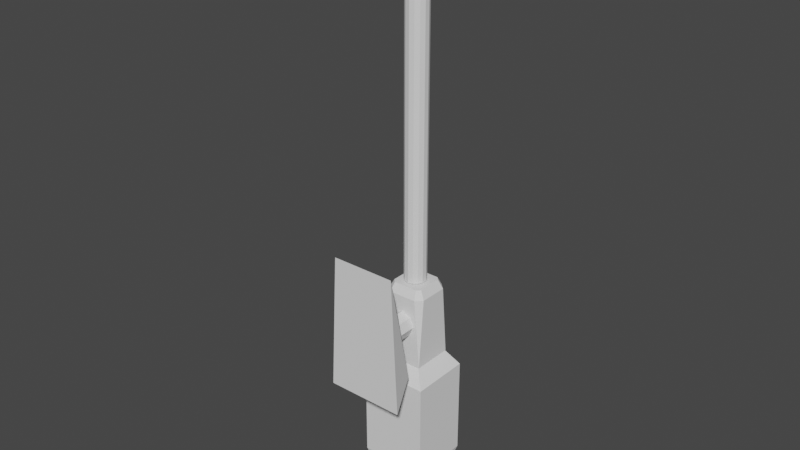 # Source: BallisticCannon.blend  (saved by Blender 2.83.19; exported with 4.5.12 LTS)
import bpy
from mathutils import Matrix  # noqa: F401  (used for matrix-valued properties, if any)

bpy.ops.wm.read_factory_settings(use_empty=True)
scene = bpy.context.scene
scene.name = 'Scene'

# ---- collections
col_collection = bpy.data.collections.new('Collection'); scene.collection.children.link(col_collection)

# ---- world
world_world = bpy.data.worlds.new('World'); scene.world = world_world
world_world.use_nodes = True; world_world.node_tree.nodes.clear()
_N = world_world.node_tree.nodes; _L = world_world.node_tree.links
n0 = _N.new('ShaderNodeOutputWorld'); n0.name = 'World Output'; n0.location = (300, 300)
n1 = _N.new('ShaderNodeBackground'); n1.name = 'Background'; n1.location = (10, 300)
n1.inputs[0].default_value = (0.05088, 0.05088, 0.05088, 1.0)
_L.new(n1.outputs[0], n0.inputs[0])
n0.is_active_output = True
world_world.color = (0.05088, 0.05088, 0.05088)
world_world.use_sun_shadow = False
world_world.sun_shadow_jitter_overblur = 0.0

# ---- meshes
me_cube_006 = bpy.data.meshes.new('Cube.006')
me_cube_006.from_pydata([(-0.09696, -0.177, -0.09696), (-0.15, -0.09437, -0.15), (-0.09696, -0.177, 0.09696), (-0.15, -0.09437, 0.15), (-0.09027, 0.15, -0.08736), (-0.15, 0.1204, -0.15), (-0.09027, 0.15, 0.1156), (-0.15, 0.1204, 0.15), (0.09696, -0.177, -0.09696), (0.15, -0.09437, -0.15), (0.09696, -0.177, 0.09696), (0.15, -0.09437, 0.15), (0.09027, 0.15, -0.08736), (0.15, 0.1204, -0.15), (0.15, 0.1204, 0.15), (0.09027, 0.15, 0.1156)], [], [(8, 10, 2, 0), (13, 14, 11, 9), (14, 7, 3, 11), (1, 3, 7, 5), (4, 6, 15, 12), (0, 2, 3, 1), (6, 4, 5, 7), (13, 5, 4, 12), (7, 14, 15, 6), (14, 13, 12, 15), (10, 8, 9, 11), (1, 9, 8, 0), (11, 3, 2, 10), (5, 13, 9, 1)])
_uv = me_cube_006.uv_layers.new(name='UVMap')
_uv.uv.foreach_set('vector', [0.3892, 0.7642, 0.6108, 0.7642, 0.6108, 0.9858, 0.3892, 0.9858, 0.375, 0.5142, 0.625, 0.5142, 0.625, 0.7358, 0.375, 0.7358, 0.625, 0.5142, 0.875, 0.5142, 0.875, 0.7358, 0.625, 0.7358, 0.375, 0.0142, 0.625, 0.0142, 0.625, 0.2358, 0.375, 0.2358, 0.3892, 0.2642, 0.6108, 0.2642, 0.6108, 0.4858, 0.3892, 0.4858, 0.3892, 0.9858, 0.6108, 0.9858, 0.625, 1.0, 0.375, 1.0, 0.6108, 0.2642, 0.3892, 0.2642, 0.375, 0.2358, 0.625, 0.2358, 0.375, 0.5142, 0.125, 0.5142, 0.1392, 0.5, 0.3608, 0.5, 0.875, 0.5142, 0.625, 0.5142, 0.6392, 0.5, 0.8608, 0.5, 0.625, 0.5142, 0.375, 0.5142, 0.3892, 0.4858, 0.6108, 0.4858, 0.6108, 0.7642, 0.3892, 0.7642, 0.375, 0.7358, 0.625, 0.7358, 0.125, 0.7358, 0.375, 0.7358, 0.3608, 0.75, 0.1392, 0.75, 0.625, 0.7358, 0.875, 0.7358, 0.8608, 0.75, 0.6392, 0.75, 0.125, 0.5142, 0.375, 0.5142, 0.375, 0.7358, 0.125, 0.7358])
me_cube_006.use_remesh_fix_poles = True
me_cube_006.use_remesh_preserve_attributes = False
me_cube_006.use_mirror_vertex_groups = False
me_cube_006.update()
me_cylinder_005 = bpy.data.meshes.new('Cylinder.005')
me_cylinder_005.from_pydata([(-1.912e-06, 0.09918, -1.186), (-1.907e-06, 0.135, 1.5), (0.04303, 0.08936, -1.186), (0.05857, 0.1216, 1.5), (0.07754, 0.06184, -1.186), (0.1055, 0.08417, 1.5), (0.09669, 0.02207, -1.186), (0.1316, 0.03004, 1.5), (0.09669, -0.02207, -1.186), (0.1316, -0.03004, 1.5), (0.07754, -0.06184, -1.186), (0.1055, -0.08417, 1.5), (0.04303, -0.08936, -1.186), (0.05857, -0.1216, 1.5), (-1.889e-06, -0.09918, -1.186), (-1.887e-06, -0.135, 1.5), (-0.04304, -0.08936, -1.186), (-0.05858, -0.1216, 1.5), (-0.07755, -0.06184, -1.186), (-0.1055, -0.08417, 1.5), (-0.0967, -0.02207, -1.186), (-0.1316, -0.03004, 1.5), (-0.0967, 0.02207, -1.186), (-0.1316, 0.03004, 1.5), (-0.07755, 0.06184, -1.186), (-0.1055, 0.08417, 1.5), (-0.04304, 0.08936, -1.186), (-0.05858, 0.1216, 1.5), (-1.907e-06, 0.135, -1.186), (0.05857, 0.1216, -1.186), (0.1055, 0.08417, -1.186), (0.1316, 0.03004, -1.186), (0.1316, -0.03004, -1.186), (0.1055, -0.08417, -1.186), (0.05857, -0.1216, -1.186), (-1.887e-06, -0.135, -1.186), (-0.05858, -0.1216, -1.186), (-0.1055, -0.08417, -1.186), (-0.1316, -0.03004, -1.186), (-0.1316, 0.03004, -1.186), (-0.1055, 0.08417, -1.186), (-0.05858, 0.1216, -1.186), (0.09669, 0.02207, 1.114), (0.07754, -0.06184, 1.114), (-3.974e-06, -0.09918, 1.114), (-0.04304, -0.08936, 1.114), (-0.07755, -0.06184, 1.114), (-0.0967, 0.02207, 1.114), (-3.996e-06, 0.09918, 1.114), (0.04303, 0.08936, 1.114), (0.07754, 0.06184, 1.114), (0.09669, -0.02207, 1.114), (0.04303, -0.08936, 1.114), (-0.0967, -0.02207, 1.114), (-0.07755, 0.06184, 1.114), (-0.04304, 0.08936, 1.114)], [], [(28, 1, 3, 29), (29, 3, 5, 30), (30, 5, 7, 31), (31, 7, 9, 32), (32, 9, 11, 33), (33, 11, 13, 34), (34, 13, 15, 35), (35, 15, 17, 36), (36, 17, 19, 37), (37, 19, 21, 38), (38, 21, 23, 39), (39, 23, 25, 40), (3, 1, 27, 25, 23, 21, 19, 17, 15, 13, 11, 9, 7, 5), (40, 25, 27, 41), (41, 27, 1, 28), (4, 6, 42, 50), (2, 0, 28, 29), (4, 2, 29, 30), (6, 4, 30, 31), (8, 6, 31, 32), (10, 8, 32, 33), (12, 10, 33, 34), (14, 12, 34, 35), (16, 14, 35, 36), (18, 16, 36, 37), (20, 18, 37, 38), (22, 20, 38, 39), (24, 22, 39, 40), (26, 24, 40, 41), (0, 26, 41, 28), (48, 49, 50, 42, 51, 43, 52, 44, 45, 46, 53, 47, 54, 55), (20, 22, 47, 53), (6, 8, 51, 42), (22, 24, 54, 47), (8, 10, 43, 51), (24, 26, 55, 54), (10, 12, 52, 43), (26, 0, 48, 55), (12, 14, 44, 52), (14, 16, 45, 44), (0, 2, 49, 48), (16, 18, 46, 45), (2, 4, 50, 49), (18, 20, 53, 46)])
_uv = me_cylinder_005.uv_layers.new(name='UVMap')
_uv.uv.foreach_set('vector', [1.0, 0.5, 1.0, 1.0, 0.9286, 1.0, 0.9286, 0.5, 0.9286, 0.5, 0.9286, 1.0, 0.8571, 1.0, 0.8571, 0.5, 0.8571, 0.5, 0.8571, 1.0, 0.7857, 1.0, 0.7857, 0.5, 0.7857, 0.5, 0.7857, 1.0, 0.7143, 1.0, 0.7143, 0.5, 0.7143, 0.5, 0.7143, 1.0, 0.6429, 1.0, 0.6429, 0.5, 0.6429, 0.5, 0.6429, 1.0, 0.5714, 1.0, 0.5714, 0.5, 0.5714, 0.5, 0.5714, 1.0, 0.5, 1.0, 0.5, 0.5, 0.5, 0.5, 0.5, 1.0, 0.4286, 1.0, 0.4286, 0.5, 0.4286, 0.5, 0.4286, 1.0, 0.3571, 1.0, 0.3571, 0.5, 0.3571, 0.5, 0.3571, 1.0, 0.2857, 1.0, 0.2857, 0.5, 0.2857, 0.5, 0.2857, 1.0, 0.2143, 1.0, 0.2143, 0.5, 0.2143, 0.5, 0.2143, 1.0, 0.1429, 1.0, 0.1429, 0.5, 0.3541, 0.4662, 0.25, 0.49, 0.1459, 0.4662, 0.06236, 0.3996, 0.01602, 0.3034, 0.01602, 0.1966, 0.06236, 0.1004, 0.1459, 0.03377, 0.25, 0.01, 0.3541, 0.03377, 0.4376, 0.1004, 0.484, 0.1966, 0.484, 0.3034, 0.4376, 0.3996, 0.1429, 0.5, 0.1429, 1.0, 0.07143, 1.0, 0.07143, 0.5, 0.07143, 0.5, 0.07143, 1.0, -1.341e-07, 1.0, -1.341e-07, 0.5, 0.8879, 0.3599, 0.9219, 0.2892, 0.9219, 0.2892, 0.8879, 0.3599, 0.8265, 0.4089, 0.75, 0.4263, 0.75, 0.49, 0.8541, 0.4662, 0.8879, 0.3599, 0.8265, 0.4089, 0.8541, 0.4662, 0.9376, 0.3996, 0.9219, 0.2892, 0.8879, 0.3599, 0.9376, 0.3996, 0.984, 0.3034, 0.9219, 0.2108, 0.9219, 0.2892, 0.984, 0.3034, 0.984, 0.1966, 0.8879, 0.1401, 0.9219, 0.2108, 0.984, 0.1966, 0.9376, 0.1004, 0.8265, 0.09114, 0.8879, 0.1401, 0.9376, 0.1004, 0.8541, 0.03377, 0.75, 0.07368, 0.8265, 0.09114, 0.8541, 0.03377, 0.75, 0.01, 0.6735, 0.09114, 0.75, 0.07368, 0.75, 0.01, 0.6459, 0.03377, 0.6121, 0.1401, 0.6735, 0.09114, 0.6459, 0.03377, 0.5624, 0.1004, 0.5781, 0.2108, 0.6121, 0.1401, 0.5624, 0.1004, 0.516, 0.1966, 0.5781, 0.2892, 0.5781, 0.2108, 0.516, 0.1966, 0.516, 0.3034, 0.6121, 0.3599, 0.5781, 0.2892, 0.516, 0.3034, 0.5624, 0.3996, 0.6735, 0.4089, 0.6121, 0.3599, 0.5624, 0.3996, 0.6459, 0.4662, 0.75, 0.4263, 0.6735, 0.4089, 0.6459, 0.4662, 0.75, 0.49, 0.75, 0.4263, 0.8265, 0.4089, 0.8879, 0.3599, 0.9219, 0.2892, 0.9219, 0.2108, 0.8879, 0.1401, 0.8265, 0.09114, 0.75, 0.07368, 0.6735, 0.09114, 0.6121, 0.1401, 0.5781, 0.2108, 0.5781, 0.2892, 0.6121, 0.3599, 0.6735, 0.4089, 0.5781, 0.2108, 0.5781, 0.2892, 0.5781, 0.2892, 0.5781, 0.2108, 0.9219, 0.2892, 0.9219, 0.2108, 0.9219, 0.2108, 0.9219, 0.2892, 0.5781, 0.2892, 0.6121, 0.3599, 0.6121, 0.3599, 0.5781, 0.2892, 0.9219, 0.2108, 0.8879, 0.1401, 0.8879, 0.1401, 0.9219, 0.2108, 0.6121, 0.3599, 0.6735, 0.4089, 0.6735, 0.4089, 0.6121, 0.3599, 0.8879, 0.1401, 0.8265, 0.09114, 0.8265, 0.09114, 0.8879, 0.1401, 0.6735, 0.4089, 0.75, 0.4263, 0.75, 0.4263, 0.6735, 0.4089, 0.8265, 0.09114, 0.75, 0.07368, 0.75, 0.07368, 0.8265, 0.09114, 0.75, 0.07368, 0.6735, 0.09114, 0.6735, 0.09114, 0.75, 0.07368, 0.75, 0.4263, 0.8265, 0.4089, 0.8265, 0.4089, 0.75, 0.4263, 0.6735, 0.09114, 0.6121, 0.1401, 0.6121, 0.1401, 0.6735, 0.09114, 0.8265, 0.4089, 0.8879, 0.3599, 0.8879, 0.3599, 0.8265, 0.4089, 0.6121, 0.1401, 0.5781, 0.2108, 0.5781, 0.2108, 0.6121, 0.1401])
me_cylinder_005.use_remesh_fix_poles = True
me_cylinder_005.use_remesh_preserve_attributes = False
me_cylinder_005.use_mirror_vertex_groups = False
me_cylinder_005.update()
me_cube_005 = bpy.data.meshes.new('Cube.005')
me_cube_005.from_pydata([(-0.1496, -0.15, -0.1496), (-0.1496, -0.15, 0.1496), (0.1496, -0.15, -0.1496), (0.1496, -0.15, 0.1496), (-0.09144, 0.15, -0.1173), (-0.105, 0.1173, -0.15), (-0.1173, 0.15, -0.09144), (-0.15, 0.1173, -0.105), (-0.1173, 0.15, 0.09144), (-0.15, 0.1173, 0.105), (-0.09144, 0.15, 0.1173), (-0.105, 0.1173, 0.15), (0.1173, 0.15, -0.09144), (0.15, 0.1173, -0.105), (0.09144, 0.15, -0.1173), (0.105, 0.1173, -0.15), (0.09144, 0.15, 0.1173), (0.105, 0.1173, 0.15), (0.1173, 0.15, 0.09144), (0.15, 0.1173, 0.105)], [], [(2, 3, 1, 0), (17, 3, 19), (2, 15, 13), (1, 11, 9), (0, 1, 9, 7), (5, 15, 2, 0), (17, 11, 1, 3), (13, 19, 3, 2), (4, 6, 8, 10, 16, 18, 12, 14), (6, 4, 5, 7), (10, 8, 9, 11), (14, 12, 13, 15), (18, 16, 17, 19), (4, 14, 15, 5), (8, 6, 7, 9), (16, 10, 11, 17), (19, 13, 12, 18), (5, 0, 7)])
_uv = me_cube_005.uv_layers.new(name='UVMap')
_uv.uv.foreach_set('vector', [0.4125, 0.75, 0.625, 0.7875, 0.5875, 1.0, 0.375, 0.9625, 0.6625, 0.5273, 0.5875, 0.75, 0.5875, 0.5273, 0.3375, 0.75, 0.3375, 0.5273, 0.4125, 0.5273, 0.8375, 0.75, 0.8375, 0.5273, 0.875, 0.5273, 0.4125, 0.0, 0.5875, 0.0, 0.5875, 0.2227, 0.4125, 0.2227, 0.1625, 0.5273, 0.3375, 0.5273, 0.3375, 0.75, 0.1625, 0.75, 0.6625, 0.5273, 0.8375, 0.5273, 0.8375, 0.75, 0.6625, 0.75, 0.4125, 0.5273, 0.5875, 0.5273, 0.5875, 0.75, 0.4125, 0.75, 0.4023, 0.2988, 0.4238, 0.2773, 0.5762, 0.2773, 0.5977, 0.2988, 0.5977, 0.4512, 0.5762, 0.4727, 0.4238, 0.4727, 0.4023, 0.4512, 0.4238, 0.2773, 0.4023, 0.2988, 0.375, 0.2875, 0.4125, 0.25, 0.5977, 0.2988, 0.5762, 0.2773, 0.5875, 0.25, 0.625, 0.2875, 0.4023, 0.4512, 0.4238, 0.4727, 0.4125, 0.5, 0.375, 0.4625, 0.5762, 0.4727, 0.5977, 0.4512, 0.625, 0.4625, 0.5875, 0.5, 0.4023, 0.2988, 0.4023, 0.4512, 0.375, 0.4625, 0.375, 0.2875, 0.5762, 0.2773, 0.4238, 0.2773, 0.4125, 0.2227, 0.5875, 0.2227, 0.5977, 0.4512, 0.5977, 0.2988, 0.625, 0.2875, 0.625, 0.4625, 0.5875, 0.5273, 0.4125, 0.5273, 0.4238, 0.4727, 0.5762, 0.4727, 0.1625, 0.5273, 0.125, 0.75, 0.125, 0.5273])
me_cube_005.use_remesh_fix_poles = True
me_cube_005.use_remesh_preserve_attributes = False
me_cube_005.use_mirror_vertex_groups = False
me_cube_005.update()
me_cube_026 = bpy.data.meshes.new('Cube.026')
me_cube_026.from_pydata([(0.01098, -1.297, 0.03127), (0.01978, -1.297, 0.02164), (0.02467, -1.297, 0.007724), (0.02467, -1.297, -0.007724), (-0.01979, -1.297, -0.02164), (-0.02467, -1.297, -0.007724), (-0.02467, -1.297, 0.007724), (-0.01979, -1.297, 0.02164), (-0.01098, -1.297, 0.03127), (-2.595e-06, -1.297, 0.03471), (0.01978, -1.297, -0.02164), (0.01098, -1.297, -0.03127), (-2.589e-06, -1.297, -0.03471), (-0.01098, -1.297, -0.03127), (-0.04407, -0.07293, -0.05), (-0.04407, -0.07293, 0.05), (-0.05246, 0.06591, -0.05246), (-0.05246, 0.06591, 0.05246), (0.04407, -0.07293, -0.05), (0.04407, -0.07293, 0.05), (0.05246, 0.06591, -0.05246), (0.05246, 0.06591, 0.05246), (-2.407e-06, 0.06591, 0.03471), (-2.426e-06, -0.07293, 0.03471), (0.01098, 0.06591, 0.03127), (0.01098, -0.07293, 0.03127), (0.02467, 0.06591, -0.007724), (0.02467, -0.07293, -0.007724), (-0.02467, 0.06591, -0.007724), (-0.02467, -0.07293, -0.007724), (0.02467, 0.06591, 0.007724), (0.02467, -0.07293, 0.007724), (0.01098, 0.06591, -0.03127), (0.01098, -0.07293, -0.03127), (-0.01979, 0.06591, 0.02164), (-0.01979, -0.07293, 0.02164), (-0.02467, 0.06591, 0.007724), (-0.02467, -0.07293, 0.007724), (-0.01979, 0.06591, -0.02164), (-0.01979, -0.07293, -0.02164), (-0.01098, 0.06591, -0.03127), (-0.01098, -0.07293, -0.03127), (0.01978, 0.06591, 0.02164), (0.01978, -0.07293, 0.02164), (-2.401e-06, 0.06591, -0.03471), (-2.42e-06, -0.07293, -0.03471), (0.01978, 0.06591, -0.02164), (0.01978, -0.07293, -0.02164), (-0.01098, 0.06591, 0.03127), (-0.01098, -0.07293, 0.03127), (0.04712, -0.02248, 0.01795), (0.02108, -0.02248, 0.01795), (-0.02108, -0.02248, 0.01795), (-0.04712, -0.02248, 0.01795), (0.04641, -0.03415, 0.01795), (-0.04641, -0.03415, 0.01795), (0.02108, -0.03415, 0.01795), (-0.02108, -0.03415, 0.01795), (0.04712, -0.02248, -0.01795), (0.02108, -0.02248, -0.01795), (-0.04712, -0.02248, -0.01795), (-0.02108, -0.02248, -0.01795), (0.04769, -0.01304, -0.0111), (-0.04769, -0.01304, -0.0111), (-0.02349, -0.01304, -0.0111), (0.02348, -0.01304, -0.0111), (0.04641, -0.03415, -0.01795), (0.02108, -0.03415, -0.01795), (-0.04641, -0.03415, -0.01795), (-0.02108, -0.03415, -0.01795), (-0.02467, -0.01195, -0.007724), (0.02467, -0.01195, -0.007724), (0.04769, -0.01304, 0.0111), (0.02348, -0.01304, 0.0111), (-0.02349, -0.01304, 0.0111), (-0.04769, -0.01304, 0.0111), (-0.02467, -0.01195, 0.007724), (0.02467, -0.01195, 0.007724), (0.0479, -0.009436, 2.693e-08), (-0.02467, -0.009436, 3.128e-08), (-0.04791, -0.009436, 3.267e-08), (0.02467, -0.009436, 2.832e-08), (0.04584, -0.04358, 0.0111), (-0.02467, -0.04468, 0.007724), (-0.04584, -0.04358, 0.0111), (0.02348, -0.04358, 0.0111), (0.02467, -0.04468, 0.007724), (-0.02349, -0.04358, 0.0111), (0.04562, -0.04719, 2.872e-08), (-0.02467, -0.04719, 3.293e-08), (-0.04563, -0.04719, 3.419e-08), (0.02467, -0.04719, 2.997e-08), (0.04584, -0.04358, -0.0111), (-0.04584, -0.04358, -0.0111), (-0.02349, -0.04358, -0.0111), (0.02348, -0.04358, -0.0111), (-0.02467, -0.04468, -0.007724), (0.02467, -0.04468, -0.007724), (-0.05059, 0.03492, 0.01795), (0.02108, 0.03492, 0.01795), (0.05058, 0.03492, 0.01795), (-0.02108, 0.03492, 0.01795), (-0.04988, 0.02325, 0.01795), (0.02108, 0.02325, 0.01795), (0.04988, 0.02325, 0.01795), (-0.02108, 0.02325, 0.01795), (0.02108, 0.03492, -0.01795), (-0.05059, 0.03492, -0.01795), (-0.02108, 0.03492, -0.01795), (0.05058, 0.03492, -0.01795), (-0.05116, 0.04436, -0.0111), (0.02348, 0.04436, -0.0111), (-0.02349, 0.04436, -0.0111), (0.05115, 0.04436, -0.0111), (0.02108, 0.02325, -0.01795), (-0.04988, 0.02325, -0.01795), (-0.02108, 0.02325, -0.01795), (0.04988, 0.02325, -0.01795), (0.02467, 0.04545, -0.007724), (-0.02467, 0.04545, -0.007724), (-0.05116, 0.04436, 0.0111), (0.02348, 0.04436, 0.0111), (0.05115, 0.04436, 0.0111), (-0.02349, 0.04436, 0.0111), (0.02467, 0.04545, 0.007724), (-0.02467, 0.04545, 0.007724), (-0.05137, 0.04796, 3.288e-08), (0.02467, 0.04796, 2.832e-08), (-0.02467, 0.04796, 3.128e-08), (0.05137, 0.04796, 2.672e-08), (-0.04931, 0.01381, 0.0111), (0.02467, 0.01272, 0.007724), (-0.02467, 0.01272, 0.007724), (0.02348, 0.01381, 0.0111), (0.04931, 0.01381, 0.0111), (-0.02349, 0.01381, 0.0111), (-0.04909, 0.01021, 3.44e-08), (0.02467, 0.01021, 2.997e-08), (-0.02467, 0.01021, 3.293e-08), (0.04909, 0.01021, 2.851e-08), (-0.04931, 0.01381, -0.0111), (0.02348, 0.01381, -0.0111), (-0.02349, 0.01381, -0.0111), (0.04931, 0.01381, -0.0111), (0.02467, 0.01272, -0.007724), (-0.02467, 0.01272, -0.007724)], [], [(14, 15, 90, 93, 68, 60, 63, 80, 136, 140, 115, 107, 110, 126, 17, 16), (16, 17, 36, 28, 38, 40, 44, 32, 46, 26, 20), (20, 21, 129, 113, 109, 117, 143, 139, 78, 62, 58, 66, 92, 88, 19, 18), (18, 27, 47, 33, 45, 41, 39, 29, 14), (16, 20, 18, 14), (21, 17, 15, 19), (35, 34, 48, 49), (27, 97, 95, 67, 59, 65, 71, 144, 141, 114, 106, 111, 118, 26, 46, 47), (47, 46, 32, 33), (33, 32, 44, 45), (37, 83, 87, 57, 52, 74, 76, 132, 135, 105, 101, 123, 125, 36, 34, 35), (29, 96, 89, 83, 37), (20, 26, 30, 42, 24, 22, 48, 34, 36, 17, 21), (31, 86, 91, 97, 27), (41, 40, 38, 39), (43, 42, 30, 124, 121, 99, 103, 133, 131, 77, 73, 51, 56, 85, 86, 31), (14, 29, 37, 35, 49, 23, 25, 43, 31, 27, 18, 19, 15), (23, 22, 24, 25), (45, 44, 40, 41), (25, 24, 42, 43), (39, 38, 28, 119, 112, 108, 116, 142, 145, 70, 64, 61, 69, 94, 96, 29), (49, 48, 22, 23), (55, 57, 87, 84), (56, 54, 82, 85), (84, 87, 83, 89, 90), (85, 82, 88, 91, 86), (68, 69, 61, 60), (67, 66, 58, 59), (53, 52, 57, 55), (51, 50, 54, 56), (93, 94, 69, 68), (95, 92, 66, 67), (80, 79, 76, 74, 75), (81, 78, 72, 73, 77), (71, 81, 77, 131, 137, 144), (75, 74, 52, 53), (73, 72, 50, 51), (19, 88, 82, 54, 50, 72, 78, 21), (63, 64, 70, 79, 80), (65, 62, 78, 81, 71), (60, 61, 64, 63), (59, 58, 62, 65), (17, 80, 75, 53, 55, 84, 90, 15), (90, 89, 96, 94, 93), (91, 88, 92, 95, 97), (76, 79, 70, 145, 138, 132), (102, 105, 135, 130), (103, 104, 134, 133), (130, 135, 132, 138, 136), (133, 134, 139, 137, 131), (115, 116, 108, 107), (114, 117, 109, 106), (98, 101, 105, 102), (99, 100, 104, 103), (140, 142, 116, 115), (141, 143, 117, 114), (126, 128, 125, 123, 120), (127, 129, 122, 121, 124), (120, 123, 101, 98), (121, 122, 100, 99), (78, 139, 134, 104, 100, 122, 129, 21), (110, 112, 119, 128, 126), (111, 113, 129, 127, 118), (125, 128, 119, 28, 36), (118, 127, 124, 30, 26), (107, 108, 112, 110), (106, 109, 113, 111), (17, 126, 120, 98, 102, 130, 136, 80), (136, 138, 145, 142, 140), (137, 139, 143, 141, 144)])
_uv = me_cube_026.uv_layers.new(name='UVMap')
_uv.uv.foreach_set('vector', [0.375, 0.0, 0.625, 0.0, 0.5, 0.04635, 0.4725, 0.05284, 0.4556, 0.06983, 0.4558, 0.09084, 0.4728, 0.1078, 0.5, 0.1143, 0.4996, 0.1497, 0.4728, 0.1562, 0.4563, 0.1732, 0.4566, 0.1942, 0.4732, 0.2112, 0.4997, 0.2177, 0.625, 0.25, 0.375, 0.25, 0.375, 0.25, 0.625, 0.25, 0.5184, 0.3162, 0.4816, 0.3162, 0.4484, 0.3279, 0.4255, 0.3488, 0.4173, 0.375, 0.4255, 0.4012, 0.4484, 0.4221, 0.4816, 0.4338, 0.375, 0.5, 0.375, 0.5, 0.625, 0.5, 0.4997, 0.5323, 0.4732, 0.5388, 0.4566, 0.5558, 0.4563, 0.5768, 0.4728, 0.5938, 0.4996, 0.6003, 0.5, 0.6357, 0.4728, 0.6422, 0.4558, 0.6592, 0.4556, 0.6802, 0.4725, 0.6972, 0.5, 0.7037, 0.625, 0.75, 0.375, 0.75, 0.375, 0.75, 0.4807, 0.805, 0.4459, 0.8189, 0.4218, 0.8439, 0.4132, 0.875, 0.4218, 0.9061, 0.4459, 0.9311, 0.4807, 0.945, 0.375, 1.0, 0.125, 0.5, 0.375, 0.5, 0.375, 0.75, 0.125, 0.75, 0.625, 0.5, 0.875, 0.5, 0.875, 0.75, 0.625, 0.75, 0.6121, 0.3599, 0.6121, 0.3599, 0.6735, 0.4089, 0.6735, 0.4089, 0.9219, 0.2108, 0.9219, 0.2108, 0.9137, 0.1936, 0.8969, 0.1588, 0.8969, 0.1588, 0.9137, 0.1936, 0.9219, 0.2108, 0.9219, 0.2108, 0.9137, 0.1936, 0.8969, 0.1588, 0.8969, 0.1588, 0.9137, 0.1936, 0.9219, 0.2108, 0.9219, 0.2108, 0.8879, 0.1401, 0.8879, 0.1401, 0.8879, 0.1401, 0.8879, 0.1401, 0.8265, 0.09114, 0.8265, 0.09114, 0.8265, 0.09114, 0.8265, 0.09114, 0.75, 0.07368, 0.75, 0.07368, 0.5781, 0.2892, 0.5781, 0.2892, 0.5863, 0.3064, 0.6031, 0.3412, 0.6031, 0.3412, 0.5863, 0.3064, 0.5781, 0.2892, 0.5781, 0.2892, 0.5863, 0.3064, 0.6031, 0.3412, 0.6031, 0.3412, 0.5863, 0.3064, 0.5781, 0.2892, 0.5781, 0.2892, 0.6121, 0.3599, 0.6121, 0.3599, 0.5781, 0.2108, 0.5781, 0.2108, 0.5781, 0.25, 0.5781, 0.2892, 0.5781, 0.2892, 0.375, 0.5, 0.4816, 0.4338, 0.5184, 0.4338, 0.5516, 0.4221, 0.5745, 0.4012, 0.5827, 0.375, 0.5745, 0.3488, 0.5516, 0.3279, 0.5184, 0.3162, 0.625, 0.25, 0.625, 0.5, 0.9219, 0.2892, 0.9219, 0.2892, 0.9219, 0.25, 0.9219, 0.2108, 0.9219, 0.2108, 0.6735, 0.09114, 0.6735, 0.09114, 0.6121, 0.1401, 0.6121, 0.1401, 0.8879, 0.3599, 0.8879, 0.3599, 0.9219, 0.2892, 0.9219, 0.2892, 0.9137, 0.3064, 0.8969, 0.3412, 0.8969, 0.3412, 0.9137, 0.3064, 0.9219, 0.2892, 0.9219, 0.2892, 0.9137, 0.3064, 0.8969, 0.3412, 0.8969, 0.3412, 0.9137, 0.3064, 0.9219, 0.2892, 0.9219, 0.2892, 0.375, 1.0, 0.4807, 0.945, 0.5193, 0.945, 0.5541, 0.9311, 0.5782, 0.9061, 0.5868, 0.875, 0.5782, 0.8439, 0.5541, 0.8189, 0.5193, 0.805, 0.4807, 0.805, 0.375, 0.75, 0.625, 0.75, 0.625, 1.0, 0.75, 0.4263, 0.75, 0.4263, 0.8265, 0.4089, 0.8265, 0.4089, 0.75, 0.07368, 0.75, 0.07368, 0.6735, 0.09114, 0.6735, 0.09114, 0.8265, 0.4089, 0.8265, 0.4089, 0.8879, 0.3599, 0.8879, 0.3599, 0.6121, 0.1401, 0.6121, 0.1401, 0.5781, 0.2108, 0.5781, 0.2108, 0.5863, 0.1936, 0.6031, 0.1588, 0.6031, 0.1588, 0.5863, 0.1936, 0.5781, 0.2108, 0.5781, 0.2108, 0.5863, 0.1936, 0.6031, 0.1588, 0.6031, 0.1588, 0.5863, 0.1936, 0.5781, 0.2108, 0.5781, 0.2108, 0.6735, 0.4089, 0.6735, 0.4089, 0.75, 0.4263, 0.75, 0.4263, 0.3, 0.7078, 0.3, 0.7309, 0.4, 0.7287, 0.4, 0.7084, 0.3, 0.7691, 0.3, 0.7922, 0.4, 0.7916, 0.4, 0.7713, 0.4, 0.7084, 0.4, 0.7287, 0.4304, 0.7276, 0.5, 0.7276, 0.5, 0.7086, 0.4, 0.7713, 0.4, 0.7916, 0.5, 0.7914, 0.5, 0.7724, 0.4304, 0.7724, 0.7, 0.7078, 0.7, 0.7309, 0.8, 0.7309, 0.8, 0.7072, 0.7, 0.7691, 0.7, 0.7922, 0.8, 0.7928, 0.8, 0.7691, 0.2, 0.7072, 0.2, 0.7309, 0.3, 0.7309, 0.3, 0.7078, 0.2, 0.7691, 0.2, 0.7928, 0.3, 0.7922, 0.3, 0.7691, 0.6, 0.7084, 0.6, 0.7287, 0.7, 0.7309, 0.7, 0.7078, 0.6, 0.7713, 0.6, 0.7916, 0.7, 0.7922, 0.7, 0.7691, -7.451e-08, 0.7065, -7.451e-08, 0.7276, 0.06961, 0.7276, 0.1, 0.7287, 0.1, 0.7067, -7.451e-08, 0.7724, -7.451e-08, 0.7935, 0.1, 0.7933, 0.1, 0.7713, 0.06961, 0.7724, 0.9219, 0.2108, 0.9219, 0.25, 0.9219, 0.2892, 0.9219, 0.2892, 0.9219, 0.25, 0.9219, 0.2108, 0.1, 0.7067, 0.1, 0.7287, 0.2, 0.7309, 0.2, 0.7072, 0.1, 0.7713, 0.1, 0.7933, 0.2, 0.7928, 0.2, 0.7691, 0.625, 0.75, 0.5, 0.7037, 0.5275, 0.6972, 0.5444, 0.6802, 0.5442, 0.6592, 0.5272, 0.6422, 0.5, 0.6357, 0.625, 0.5, 0.9, 0.7067, 0.9, 0.7287, 0.9304, 0.7276, 1.0, 0.7276, 1.0, 0.7065, 0.9, 0.7713, 0.9, 0.7933, 1.0, 0.7935, 1.0, 0.7724, 0.9304, 0.7724, 0.8, 0.7072, 0.8, 0.7309, 0.9, 0.7287, 0.9, 0.7067, 0.8, 0.7691, 0.8, 0.7928, 0.9, 0.7933, 0.9, 0.7713, 0.625, 0.25, 0.5, 0.1143, 0.5272, 0.1078, 0.5442, 0.09084, 0.5444, 0.06983, 0.5275, 0.05284, 0.5, 0.04635, 0.625, 0.0, 0.5, 0.7086, 0.5, 0.7276, 0.5696, 0.7276, 0.6, 0.7287, 0.6, 0.7084, 0.5, 0.7724, 0.5, 0.7914, 0.6, 0.7916, 0.6, 0.7713, 0.5696, 0.7724, 0.5781, 0.2892, 0.5781, 0.25, 0.5781, 0.2108, 0.5781, 0.2108, 0.5781, 0.25, 0.5781, 0.2892, 0.3, 0.7047, 0.3, 0.7309, 0.4, 0.7287, 0.4, 0.7052, 0.3, 0.7691, 0.3, 0.7953, 0.4, 0.7948, 0.4, 0.7713, 0.4, 0.7052, 0.4, 0.7287, 0.4304, 0.7276, 0.5, 0.7276, 0.5, 0.7054, 0.4, 0.7713, 0.4, 0.7948, 0.5, 0.7946, 0.5, 0.7724, 0.4304, 0.7724, 0.7, 0.7047, 0.7, 0.7309, 0.8, 0.7309, 0.8, 0.7041, 0.7, 0.7691, 0.7, 0.7953, 0.8, 0.7959, 0.8, 0.7691, 0.2, 0.7041, 0.2, 0.7309, 0.3, 0.7309, 0.3, 0.7047, 0.2, 0.7691, 0.2, 0.7959, 0.3, 0.7953, 0.3, 0.7691, 0.6, 0.7052, 0.6, 0.7287, 0.7, 0.7309, 0.7, 0.7047, 0.6, 0.7713, 0.6, 0.7948, 0.7, 0.7953, 0.7, 0.7691, -7.451e-08, 0.7033, -7.451e-08, 0.7276, 0.06961, 0.7276, 0.1, 0.7287, 0.1, 0.7035, -7.451e-08, 0.7724, -7.451e-08, 0.7967, 0.1, 0.7965, 0.1, 0.7713, 0.06961, 0.7724, 0.1, 0.7035, 0.1, 0.7287, 0.2, 0.7309, 0.2, 0.7041, 0.1, 0.7713, 0.1, 0.7965, 0.2, 0.7959, 0.2, 0.7691, 0.5, 0.6357, 0.4996, 0.6003, 0.5263, 0.5938, 0.5427, 0.5768, 0.5426, 0.5558, 0.5262, 0.5388, 0.4997, 0.5323, 0.625, 0.5, 0.9, 0.7035, 0.9, 0.7287, 0.9304, 0.7276, 1.0, 0.7276, 1.0, 0.7033, 0.9, 0.7713, 0.9, 0.7965, 1.0, 0.7967, 1.0, 0.7724, 0.9304, 0.7724, 0.5781, 0.2892, 0.5781, 0.25, 0.5781, 0.2108, 0.5781, 0.2108, 0.5781, 0.2892, 0.9219, 0.2108, 0.9219, 0.25, 0.9219, 0.2892, 0.9219, 0.2892, 0.9219, 0.2108, 0.8, 0.7041, 0.8, 0.7309, 0.9, 0.7287, 0.9, 0.7035, 0.8, 0.7691, 0.8, 0.7959, 0.9, 0.7965, 0.9, 0.7713, 0.625, 0.25, 0.4997, 0.2177, 0.5262, 0.2112, 0.5426, 0.1942, 0.5427, 0.1732, 0.5263, 0.1562, 0.4996, 0.1497, 0.5, 0.1143, 0.5, 0.7054, 0.5, 0.7276, 0.5696, 0.7276, 0.6, 0.7287, 0.6, 0.7052, 0.5, 0.7724, 0.5, 0.7946, 0.6, 0.7948, 0.6, 0.7713, 0.5696, 0.7724])
me_cube_026.use_remesh_fix_poles = True
me_cube_026.use_remesh_preserve_attributes = False
me_cube_026.use_mirror_vertex_groups = False
me_cube_026.update()
me_base_002 = bpy.data.meshes.new('Base.002')
me_base_002.from_pydata([(-0.07294, 0.1742, 0.05992), (0.07294, 0.1742, 0.05992), (0.1798, -0.2555, -0.05992), (0.1402, -0.1494, 0.05992), (-0.1402, -0.1494, 0.05992), (0.1468, 0.3723, -0.05992), (-0.1468, 0.3723, -0.05992), (-0.1798, -0.2555, -0.05992)], [], [(4, 0, 6), (6, 0, 1, 5), (1, 3, 5), (7, 2, 3, 4), (1, 0, 4, 3), (6, 5, 2, 7), (5, 3, 2), (4, 6, 7)])
_uv = me_base_002.uv_layers.new(name='UVMap')
_uv.uv.foreach_set('vector', [0.875, 0.75, 0.875, 0.5, 0.875, 0.5, 0.375, 0.25, 0.625, 0.25, 0.625, 0.5, 0.375, 0.5, 0.625, 0.5, 0.625, 0.75, 0.625, 0.5, 0.125, 0.75, 0.375, 0.75, 0.375, 0.75, 0.125, 0.75, 0.625, 0.5, 0.875, 0.5, 0.875, 0.75, 0.625, 0.75, 0.125, 0.5, 0.375, 0.5, 0.375, 0.75, 0.125, 0.75, 0.625, 0.5, 0.625, 0.75, 0.625, 0.75, 0.875, 0.75, 0.875, 0.5, 0.875, 0.75])
me_base_002.use_remesh_fix_poles = True
me_base_002.use_remesh_preserve_attributes = False
me_base_002.use_mirror_vertex_groups = False
me_base_002.update()
me_spindle_002 = bpy.data.meshes.new('Spindle.002')
me_spindle_002.from_pydata([(0.0, 0.05992, -1.47e-09), (0.0, 0.05992, 0.187), (0.04237, 0.04237, -1.47e-09), (0.04237, 0.04237, 0.187), (0.05992, -2.619e-09, -1.47e-09), (0.05992, -2.619e-09, 0.187), (0.04237, -0.04237, -1.47e-09), (0.04237, -0.04237, 0.187), (-5.238e-09, -0.05992, -1.47e-09), (-5.238e-09, -0.05992, 0.187), (-0.04237, -0.04237, -1.47e-09), (-0.04237, -0.04237, 0.187), (-0.05992, 7.145e-10, -1.47e-09), (-0.05992, 7.145e-10, 0.187), (-0.04237, 0.04237, -1.47e-09), (-0.04237, 0.04237, 0.187)], [], [(0, 1, 3, 2), (2, 3, 5, 4), (4, 5, 7, 6), (6, 7, 9, 8), (8, 9, 11, 10), (10, 11, 13, 12), (3, 1, 15, 13, 11, 9, 7, 5), (12, 13, 15, 14), (14, 15, 1, 0), (0, 2, 4, 6, 8, 10, 12, 14)])
_uv = me_spindle_002.uv_layers.new(name='UVMap')
_uv.uv.foreach_set('vector', [1.0, 0.5, 1.0, 1.0, 0.875, 1.0, 0.875, 0.5, 0.875, 0.5, 0.875, 1.0, 0.75, 1.0, 0.75, 0.5, 0.75, 0.5, 0.75, 1.0, 0.625, 1.0, 0.625, 0.5, 0.625, 0.5, 0.625, 1.0, 0.5, 1.0, 0.5, 0.5, 0.5, 0.5, 0.5, 1.0, 0.375, 1.0, 0.375, 0.5, 0.375, 0.5, 0.375, 1.0, 0.25, 1.0, 0.25, 0.5, 0.4197, 0.4197, 0.25, 0.49, 0.08029, 0.4197, 0.01, 0.25, 0.08029, 0.08029, 0.25, 0.01, 0.4197, 0.08029, 0.49, 0.25, 0.25, 0.5, 0.25, 1.0, 0.125, 1.0, 0.125, 0.5, 0.125, 0.5, 0.125, 1.0, 0.0, 1.0, 0.0, 0.5, 0.75, 0.49, 0.9197, 0.4197, 0.99, 0.25, 0.9197, 0.08029, 0.75, 0.01, 0.5803, 0.08029, 0.51, 0.25, 0.5803, 0.4197])
me_spindle_002.use_remesh_fix_poles = True
me_spindle_002.use_remesh_preserve_attributes = False
me_spindle_002.use_mirror_vertex_groups = False
me_spindle_002.update()

# ---- objects
ob_gunback = bpy.data.objects.new('GunBack', me_cube_006)
ob_gunbarrel = bpy.data.objects.new('GunBarrel', me_cylinder_005)
ob_gunbase = bpy.data.objects.new('GunBase', me_cube_005)
ob_recoilcompensator = bpy.data.objects.new('RecoilCompensator', me_cube_026)
ob_turretbase = bpy.data.objects.new('TurretBase', me_base_002)
ob_turretspindle = bpy.data.objects.new('TurretSpindle', me_spindle_002)
ob_projectilespawn = bpy.data.objects.new('ProjectileSpawn', None)

# ---- transforms, parenting, visibility, modifiers, constraints
ob_gunback.parent = ob_gunbase
ob_gunback.matrix_parent_inverse = Matrix(((1.603, -0.0, 0.0, -26.49), (-0.0, 0.8253, -0.0, -66.29), (0.0, -0.0, 1.603, -0.4497), (-0.0, 0.0, -0.0, 1.0)))
ob_gunback.location = (16.53, 79.82, 0.2676)
ob_gunback.scale = (1.034, 2.117, 0.9195)
ob_gunback.lineart.crease_threshold = 0.0
ob_gunbarrel.parent = ob_gunbase
ob_gunbarrel.matrix_parent_inverse = Matrix(((1.603, -0.0, 0.0, -26.49), (-0.0, 0.8253, -0.0, -66.41), (0.0, -0.0, 1.603, -0.7119), (-0.0, 0.0, -0.0, 1.0)))
ob_gunbarrel.location = (16.53, 81.5, 0.4442)
ob_gunbarrel.rotation_euler = (1.571, 0.0, 0.0)
ob_gunbarrel.scale = (0.3708, 0.3708, 0.5638)
ob_gunbarrel.lineart.crease_threshold = 0.0
ob_gunbase.parent = ob_turretspindle
ob_gunbase.matrix_parent_inverse = Matrix(((1.0, -0.0, -0.0, -2.0), (-0.0, 1.0, 0.0, 0.3778), (-0.0, -0.0, 1.0, 0.1849), (-0.0, 0.0, -0.0, 1.0)))
ob_gunbase.location = (2.0, -0.3865, 0.0957)
ob_gunbase.scale = (0.624, 1.212, 0.624)
ob_gunbase.lineart.crease_threshold = 0.0
ob_recoilcompensator.parent = ob_gunbarrel
ob_recoilcompensator.matrix_parent_inverse = Matrix(((2.697, 0.0, 0.0, -5.394), (0.0, -1.179e-07, 2.697, -0.2581), (0.0, -1.774, -7.753e-08, 1.137), (-0.0, 0.0, -0.0, 1.0)))
ob_recoilcompensator.location = (2.0, 1.387, 0.0957)
ob_recoilcompensator.scale = (1.453, 1.059, 1.059)
ob_recoilcompensator.lineart.crease_threshold = 0.0
ob_turretbase.location = (0.0, 0.0, 0.0)
ob_turretbase.rotation_euler = (1.571, -0.0, -3.142)
ob_turretbase.lineart.crease_threshold = 0.0
ob_turretspindle.parent = ob_turretbase
ob_turretspindle.matrix_parent_inverse = Matrix(((1.0, -0.0, -0.0, -2.0), (-0.0, 1.0, 0.0, 0.3778), (-0.0, -0.0, 1.0, 0.1849), (-0.0, 0.0, -0.0, 1.0)))
ob_turretspindle.location = (2.0, -0.3778, -0.1849)
ob_turretspindle.lineart.crease_threshold = 0.0
ob_projectilespawn.parent = ob_gunbarrel
ob_projectilespawn.matrix_parent_inverse = Matrix(((-2.697, -4.072e-07, 5.463e-21, 1.143e-07), (-4.072e-07, 2.697, -2.358e-07, -0.7567), (2.341e-14, -1.551e-07, -1.774, 1.807), (0.0, 0.0, 0.0, 1.0)))
ob_projectilespawn.location = (8.422e-07, 0.2806, 1.67)
ob_projectilespawn.lineart.crease_threshold = 0.0

# ---- collection membership
col_collection.objects.link(ob_gunback)
col_collection.objects.link(ob_gunbarrel)
col_collection.objects.link(ob_gunbase)
col_collection.objects.link(ob_recoilcompensator)
col_collection.objects.link(ob_turretbase)
col_collection.objects.link(ob_turretspindle)
col_collection.objects.link(ob_projectilespawn)

# ---- scene / render settings (as saved in the file)
scene.frame_start = 1; scene.frame_end = 250; scene.frame_set(1)
scene.render.engine = 'BLENDER_EEVEE_NEXT'
scene.cycles.use_denoising = False
scene.cycles.samples = 128
scene.cycles.sampling_pattern = 'TABULATED_SOBOL'
scene.cycles.use_adaptive_sampling = False
scene.cycles.use_light_tree = False
scene.view_settings.view_transform = 'Filmic'
bpy.context.view_layer.update()

# ---- added for rendering (the .blend has no active camera and no usable light): camera, sun
cam_auto = bpy.data.cameras.new('AutoCamera')
cam_auto.lens = 50.0
cam_auto.sensor_width = 36.0
cam_auto.clip_end = 1000.0
ob_auto_camera = bpy.data.objects.new('AutoCamera', cam_auto)
scene.collection.objects.link(ob_auto_camera)
ob_auto_camera.location = (2.57245, -2.91413, 2.53389)
ob_auto_camera.rotation_euler = (1.09748, -7.21219e-08, 0.694738)
scene.camera = ob_auto_camera
light_auto_sun = bpy.data.lights.new('AutoSun', 'SUN')
light_auto_sun.energy = 3.0
light_auto_sun.angle = 0.0523599
ob_auto_sun = bpy.data.objects.new('AutoSun', light_auto_sun)
scene.collection.objects.link(ob_auto_sun)
ob_auto_sun.rotation_euler = (0.872665, 0.174533, 0.523599)
bpy.context.view_layer.update()
